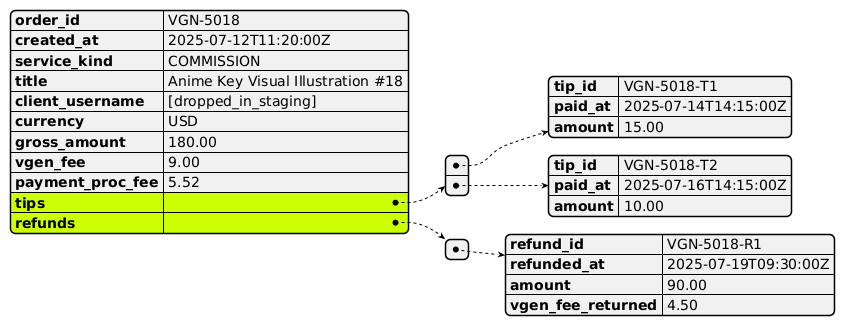

The diagram above was rendered by PlantUML. Its source (embedded in the PNG):
@startjson
#highlight "tips"
#highlight "refunds"
{
  "order_id": "VGN-5018",
  "created_at": "2025-07-12T11:20:00Z",
  "service_kind": "COMMISSION",
  "title": "Anime Key Visual Illustration #18",
  "client_username": "[dropped_in_staging]",
  "currency": "USD",
  "gross_amount": 180.00,
  "vgen_fee": 9.00,
  "payment_proc_fee": 5.52,
  "tips": [
    {
      "tip_id": "VGN-5018-T1",
      "paid_at": "2025-07-14T14:15:00Z",
      "amount": 15.00
    },
    {
      "tip_id": "VGN-5018-T2",
      "paid_at": "2025-07-16T14:15:00Z",
      "amount": 10.00
    }
  ],
  "refunds": [
    {
      "refund_id": "VGN-5018-R1",
      "refunded_at": "2025-07-19T09:30:00Z",
      "amount": 90.00,
      "vgen_fee_returned": 4.50
    }
  ]
}
@endjson